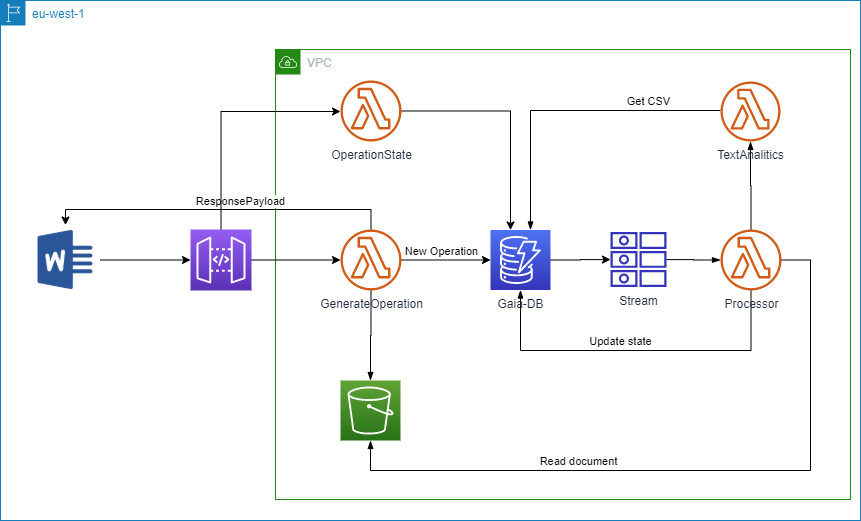

The diagram above was exported from draw.io. Its source (the exported page's mxGraphModel, read from the mxfile embedded in the PNG):
<mxGraphModel dx="1038" dy="548" grid="1" gridSize="10" guides="1" tooltips="1" connect="1" arrows="1" fold="1" page="1" pageScale="1" pageWidth="827" pageHeight="1169" math="0" shadow="0">
  <root>
    <mxCell id="0" />
    <mxCell id="1" parent="0" />
    <mxCell id="OGKaaO7gljy_H0FNsDia-26" value="eu-west-1" style="points=[[0,0],[0.25,0],[0.5,0],[0.75,0],[1,0],[1,0.25],[1,0.5],[1,0.75],[1,1],[0.75,1],[0.5,1],[0.25,1],[0,1],[0,0.75],[0,0.5],[0,0.25]];outlineConnect=0;gradientColor=none;html=1;whiteSpace=wrap;fontSize=12;fontStyle=0;shape=mxgraph.aws4.group;grIcon=mxgraph.aws4.group_region;strokeColor=#147EBA;fillColor=none;verticalAlign=top;align=left;spacingLeft=30;fontColor=#147EBA;dashed=0;" parent="1" vertex="1">
      <mxGeometry x="20" y="20" width="860" height="520" as="geometry" />
    </mxCell>
    <mxCell id="OGKaaO7gljy_H0FNsDia-19" value="VPC" style="points=[[0,0],[0.25,0],[0.5,0],[0.75,0],[1,0],[1,0.25],[1,0.5],[1,0.75],[1,1],[0.75,1],[0.5,1],[0.25,1],[0,1],[0,0.75],[0,0.5],[0,0.25]];outlineConnect=0;gradientColor=none;html=1;whiteSpace=wrap;fontSize=12;fontStyle=0;shape=mxgraph.aws4.group;grIcon=mxgraph.aws4.group_vpc;strokeColor=#248814;fillColor=none;verticalAlign=top;align=left;spacingLeft=30;fontColor=#AAB7B8;dashed=0;" parent="1" vertex="1">
      <mxGeometry x="295" y="69" width="575" height="450" as="geometry" />
    </mxCell>
    <mxCell id="OGKaaO7gljy_H0FNsDia-5" style="edgeStyle=orthogonalEdgeStyle;rounded=0;orthogonalLoop=1;jettySize=auto;html=1;" parent="1" source="OGKaaO7gljy_H0FNsDia-1" target="OGKaaO7gljy_H0FNsDia-20" edge="1">
      <mxGeometry relative="1" as="geometry">
        <mxPoint x="210" y="279.5" as="targetPoint" />
      </mxGeometry>
    </mxCell>
    <mxCell id="OGKaaO7gljy_H0FNsDia-1" value="" style="shape=image;html=1;verticalAlign=top;verticalLabelPosition=bottom;labelBackgroundColor=#ffffff;imageAspect=0;aspect=fixed;image=https://cdn4.iconfinder.com/data/icons/logos-and-brands/512/381_Word_logo-128.png" parent="1" vertex="1">
      <mxGeometry x="50" y="244.5" width="70" height="70" as="geometry" />
    </mxCell>
    <mxCell id="OGKaaO7gljy_H0FNsDia-6" style="edgeStyle=orthogonalEdgeStyle;rounded=0;orthogonalLoop=1;jettySize=auto;html=1;" parent="1" target="OGKaaO7gljy_H0FNsDia-4" edge="1">
      <mxGeometry relative="1" as="geometry">
        <mxPoint x="270" y="279.5" as="sourcePoint" />
      </mxGeometry>
    </mxCell>
    <mxCell id="OGKaaO7gljy_H0FNsDia-3" value="" style="outlineConnect=0;fontColor=#232F3E;gradientColor=#60A337;gradientDirection=north;fillColor=#277116;strokeColor=#ffffff;dashed=0;verticalLabelPosition=bottom;verticalAlign=top;align=center;html=1;fontSize=12;fontStyle=0;aspect=fixed;shape=mxgraph.aws4.resourceIcon;resIcon=mxgraph.aws4.s3;" parent="1" vertex="1">
      <mxGeometry x="360" y="400" width="60" height="60" as="geometry" />
    </mxCell>
    <mxCell id="OGKaaO7gljy_H0FNsDia-7" style="edgeStyle=orthogonalEdgeStyle;rounded=0;orthogonalLoop=1;jettySize=auto;html=1;entryX=0.5;entryY=0;entryDx=0;entryDy=0;" parent="1" source="OGKaaO7gljy_H0FNsDia-4" target="OGKaaO7gljy_H0FNsDia-1" edge="1">
      <mxGeometry relative="1" as="geometry">
        <Array as="points">
          <mxPoint x="391" y="229" />
          <mxPoint x="85" y="229" />
        </Array>
      </mxGeometry>
    </mxCell>
    <mxCell id="OGKaaO7gljy_H0FNsDia-8" value="ResponsePayload" style="edgeLabel;html=1;align=center;verticalAlign=middle;resizable=0;points=[];" parent="OGKaaO7gljy_H0FNsDia-7" vertex="1" connectable="0">
      <mxGeometry x="-0.1906" y="3" relative="1" as="geometry">
        <mxPoint x="-13.5" y="-12" as="offset" />
      </mxGeometry>
    </mxCell>
    <mxCell id="OGKaaO7gljy_H0FNsDia-27" style="edgeStyle=orthogonalEdgeStyle;rounded=0;orthogonalLoop=1;jettySize=auto;html=1;startArrow=none;startFill=0;strokeColor=#000000;endArrow=blockThin;endFill=1;" parent="1" source="OGKaaO7gljy_H0FNsDia-4" target="OGKaaO7gljy_H0FNsDia-3" edge="1">
      <mxGeometry relative="1" as="geometry" />
    </mxCell>
    <mxCell id="_8iSbfzBUDTS4Cw4Q2aD-4" style="edgeStyle=orthogonalEdgeStyle;rounded=0;orthogonalLoop=1;jettySize=auto;html=1;" edge="1" parent="1" source="OGKaaO7gljy_H0FNsDia-4" target="_8iSbfzBUDTS4Cw4Q2aD-16">
      <mxGeometry relative="1" as="geometry">
        <mxPoint x="520" y="279" as="targetPoint" />
      </mxGeometry>
    </mxCell>
    <mxCell id="_8iSbfzBUDTS4Cw4Q2aD-15" value="New Operation" style="edgeLabel;html=1;align=center;verticalAlign=middle;resizable=0;points=[];" vertex="1" connectable="0" parent="_8iSbfzBUDTS4Cw4Q2aD-4">
      <mxGeometry x="-0.2563" y="-1" relative="1" as="geometry">
        <mxPoint x="6" y="-10.5" as="offset" />
      </mxGeometry>
    </mxCell>
    <mxCell id="OGKaaO7gljy_H0FNsDia-4" value="GenerateOperation" style="outlineConnect=0;fontColor=#232F3E;gradientColor=none;fillColor=#D05C17;strokeColor=none;dashed=0;verticalLabelPosition=bottom;verticalAlign=top;align=center;html=1;fontSize=12;fontStyle=0;aspect=fixed;pointerEvents=1;shape=mxgraph.aws4.lambda_function;" parent="1" vertex="1">
      <mxGeometry x="360" y="249" width="61" height="61" as="geometry" />
    </mxCell>
    <mxCell id="_8iSbfzBUDTS4Cw4Q2aD-10" style="edgeStyle=orthogonalEdgeStyle;rounded=0;orthogonalLoop=1;jettySize=auto;html=1;startArrow=none;startFill=0;endArrow=blockThin;endFill=1;" edge="1" parent="1" source="OGKaaO7gljy_H0FNsDia-10" target="_8iSbfzBUDTS4Cw4Q2aD-16">
      <mxGeometry relative="1" as="geometry">
        <mxPoint x="545" y="309" as="targetPoint" />
        <Array as="points">
          <mxPoint x="771" y="370" />
          <mxPoint x="540" y="370" />
        </Array>
      </mxGeometry>
    </mxCell>
    <mxCell id="_8iSbfzBUDTS4Cw4Q2aD-14" value="Update state" style="edgeLabel;html=1;align=center;verticalAlign=middle;resizable=0;points=[];" vertex="1" connectable="0" parent="_8iSbfzBUDTS4Cw4Q2aD-10">
      <mxGeometry x="0.088" y="3" relative="1" as="geometry">
        <mxPoint y="-13" as="offset" />
      </mxGeometry>
    </mxCell>
    <mxCell id="_8iSbfzBUDTS4Cw4Q2aD-11" style="edgeStyle=orthogonalEdgeStyle;rounded=0;orthogonalLoop=1;jettySize=auto;html=1;startArrow=none;startFill=0;endArrow=blockThin;endFill=1;" edge="1" parent="1" source="OGKaaO7gljy_H0FNsDia-10" target="OGKaaO7gljy_H0FNsDia-22">
      <mxGeometry relative="1" as="geometry" />
    </mxCell>
    <mxCell id="_8iSbfzBUDTS4Cw4Q2aD-12" style="edgeStyle=orthogonalEdgeStyle;rounded=0;orthogonalLoop=1;jettySize=auto;html=1;startArrow=none;startFill=0;endArrow=blockThin;endFill=1;" edge="1" parent="1" source="OGKaaO7gljy_H0FNsDia-10" target="OGKaaO7gljy_H0FNsDia-3">
      <mxGeometry relative="1" as="geometry">
        <Array as="points">
          <mxPoint x="830" y="280" />
          <mxPoint x="830" y="490" />
          <mxPoint x="390" y="490" />
        </Array>
      </mxGeometry>
    </mxCell>
    <mxCell id="_8iSbfzBUDTS4Cw4Q2aD-13" value="Read document" style="edgeLabel;html=1;align=center;verticalAlign=middle;resizable=0;points=[];" vertex="1" connectable="0" parent="_8iSbfzBUDTS4Cw4Q2aD-12">
      <mxGeometry x="0.3319" y="-1" relative="1" as="geometry">
        <mxPoint y="-9" as="offset" />
      </mxGeometry>
    </mxCell>
    <mxCell id="OGKaaO7gljy_H0FNsDia-10" value="Processor" style="outlineConnect=0;fontColor=#232F3E;gradientColor=none;fillColor=#D05C17;strokeColor=none;dashed=0;verticalLabelPosition=bottom;verticalAlign=top;align=center;html=1;fontSize=12;fontStyle=0;aspect=fixed;pointerEvents=1;shape=mxgraph.aws4.lambda_function;" parent="1" vertex="1">
      <mxGeometry x="740" y="249" width="61" height="61" as="geometry" />
    </mxCell>
    <mxCell id="_8iSbfzBUDTS4Cw4Q2aD-5" style="edgeStyle=orthogonalEdgeStyle;rounded=0;orthogonalLoop=1;jettySize=auto;html=1;" edge="1" parent="1" source="_8iSbfzBUDTS4Cw4Q2aD-16" target="_8iSbfzBUDTS4Cw4Q2aD-2">
      <mxGeometry relative="1" as="geometry">
        <mxPoint x="570" y="279" as="sourcePoint" />
      </mxGeometry>
    </mxCell>
    <mxCell id="_8iSbfzBUDTS4Cw4Q2aD-3" style="edgeStyle=orthogonalEdgeStyle;rounded=0;orthogonalLoop=1;jettySize=auto;html=1;" edge="1" parent="1" source="OGKaaO7gljy_H0FNsDia-15" target="_8iSbfzBUDTS4Cw4Q2aD-16">
      <mxGeometry relative="1" as="geometry">
        <mxPoint x="545" y="249" as="targetPoint" />
        <Array as="points">
          <mxPoint x="530" y="131" />
        </Array>
      </mxGeometry>
    </mxCell>
    <mxCell id="OGKaaO7gljy_H0FNsDia-15" value="OperationState" style="outlineConnect=0;fontColor=#232F3E;gradientColor=none;fillColor=#D05C17;strokeColor=none;dashed=0;verticalLabelPosition=bottom;verticalAlign=top;align=center;html=1;fontSize=12;fontStyle=0;aspect=fixed;pointerEvents=1;shape=mxgraph.aws4.lambda_function;" parent="1" vertex="1">
      <mxGeometry x="360" y="100" width="61" height="61" as="geometry" />
    </mxCell>
    <mxCell id="_8iSbfzBUDTS4Cw4Q2aD-1" style="edgeStyle=orthogonalEdgeStyle;rounded=0;orthogonalLoop=1;jettySize=auto;html=1;" edge="1" parent="1" source="OGKaaO7gljy_H0FNsDia-20" target="OGKaaO7gljy_H0FNsDia-15">
      <mxGeometry relative="1" as="geometry">
        <Array as="points">
          <mxPoint x="241" y="131" />
        </Array>
      </mxGeometry>
    </mxCell>
    <mxCell id="OGKaaO7gljy_H0FNsDia-20" value="" style="outlineConnect=0;fontColor=#232F3E;gradientColor=#945DF2;gradientDirection=north;fillColor=#5A30B5;strokeColor=#ffffff;dashed=0;verticalLabelPosition=bottom;verticalAlign=top;align=center;html=1;fontSize=12;fontStyle=0;aspect=fixed;shape=mxgraph.aws4.resourceIcon;resIcon=mxgraph.aws4.api_gateway;" parent="1" vertex="1">
      <mxGeometry x="210" y="249" width="61" height="61" as="geometry" />
    </mxCell>
    <mxCell id="_8iSbfzBUDTS4Cw4Q2aD-17" style="edgeStyle=orthogonalEdgeStyle;rounded=0;orthogonalLoop=1;jettySize=auto;html=1;startArrow=none;startFill=0;endArrow=blockThin;endFill=1;" edge="1" parent="1" source="OGKaaO7gljy_H0FNsDia-22" target="_8iSbfzBUDTS4Cw4Q2aD-16">
      <mxGeometry relative="1" as="geometry">
        <Array as="points">
          <mxPoint x="550" y="130" />
        </Array>
      </mxGeometry>
    </mxCell>
    <mxCell id="_8iSbfzBUDTS4Cw4Q2aD-18" value="Get CSV" style="edgeLabel;html=1;align=center;verticalAlign=middle;resizable=0;points=[];" vertex="1" connectable="0" parent="_8iSbfzBUDTS4Cw4Q2aD-17">
      <mxGeometry x="-0.5257" relative="1" as="geometry">
        <mxPoint y="-10" as="offset" />
      </mxGeometry>
    </mxCell>
    <mxCell id="OGKaaO7gljy_H0FNsDia-22" value="TextAnalitics&lt;br&gt;" style="outlineConnect=0;fontColor=#232F3E;gradientColor=none;fillColor=#D05C17;strokeColor=none;dashed=0;verticalLabelPosition=bottom;verticalAlign=top;align=center;html=1;fontSize=12;fontStyle=0;aspect=fixed;pointerEvents=1;shape=mxgraph.aws4.lambda_function;" parent="1" vertex="1">
      <mxGeometry x="740" y="101" width="60" height="60" as="geometry" />
    </mxCell>
    <mxCell id="_8iSbfzBUDTS4Cw4Q2aD-7" style="edgeStyle=orthogonalEdgeStyle;rounded=0;orthogonalLoop=1;jettySize=auto;html=1;startArrow=none;startFill=0;endArrow=blockThin;endFill=1;" edge="1" parent="1" source="_8iSbfzBUDTS4Cw4Q2aD-2" target="OGKaaO7gljy_H0FNsDia-10">
      <mxGeometry relative="1" as="geometry" />
    </mxCell>
    <mxCell id="_8iSbfzBUDTS4Cw4Q2aD-2" value="Stream" style="outlineConnect=0;fontColor=#232F3E;gradientColor=none;fillColor=#3334B9;strokeColor=none;dashed=0;verticalLabelPosition=bottom;verticalAlign=top;align=center;html=1;fontSize=12;fontStyle=0;aspect=fixed;pointerEvents=1;shape=mxgraph.aws4.attributes;" vertex="1" parent="1">
      <mxGeometry x="630" y="251" width="56" height="56" as="geometry" />
    </mxCell>
    <mxCell id="_8iSbfzBUDTS4Cw4Q2aD-16" value="Gaia-DB" style="outlineConnect=0;fontColor=#232F3E;gradientColor=#4D72F3;gradientDirection=north;fillColor=#3334B9;strokeColor=#ffffff;dashed=0;verticalLabelPosition=bottom;verticalAlign=top;align=center;html=1;fontSize=12;fontStyle=0;aspect=fixed;shape=mxgraph.aws4.resourceIcon;resIcon=mxgraph.aws4.dynamodb;" vertex="1" parent="1">
      <mxGeometry x="510" y="249.5" width="60" height="60" as="geometry" />
    </mxCell>
  </root>
</mxGraphModel>